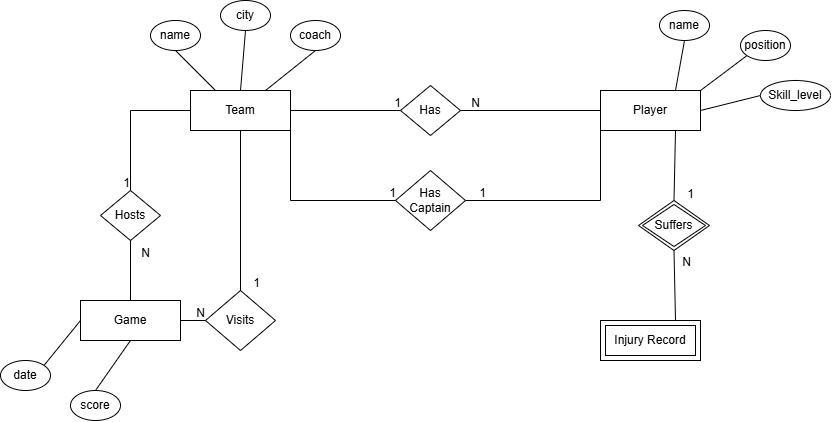

The diagram above was exported from draw.io. Its source (the exported page's mxGraphModel, read from the mxfile embedded in the PNG):
<mxGraphModel dx="2547" dy="2020" grid="1" gridSize="10" guides="1" tooltips="1" connect="1" arrows="1" fold="1" page="1" pageScale="1" pageWidth="827" pageHeight="1169" math="0" shadow="0">
  <root>
    <mxCell id="0" />
    <mxCell id="1" parent="0" />
    <mxCell id="DVNOS9svuWKfMEbXXl6h-1" parent="1" style="whiteSpace=wrap;html=1;align=center;" value="Team" vertex="1">
      <mxGeometry height="40" width="100" x="-20" y="20" as="geometry" />
    </mxCell>
    <mxCell id="DVNOS9svuWKfMEbXXl6h-2" parent="1" style="whiteSpace=wrap;html=1;align=center;" value="Player" vertex="1">
      <mxGeometry height="40" width="100" x="390" y="20" as="geometry" />
    </mxCell>
    <mxCell id="DVNOS9svuWKfMEbXXl6h-3" parent="1" style="whiteSpace=wrap;html=1;align=center;" value="Game" vertex="1">
      <mxGeometry height="40" width="100" x="-130" y="230" as="geometry" />
    </mxCell>
    <mxCell id="Rwd28Sg8zj5Jfu-eYvT--1" parent="1" style="shape=ext;margin=3;double=1;whiteSpace=wrap;html=1;align=center;" value="Injury Record" vertex="1">
      <mxGeometry height="40" width="100" x="390" y="250" as="geometry" />
    </mxCell>
    <mxCell id="Rwd28Sg8zj5Jfu-eYvT--2" parent="1" style="ellipse;whiteSpace=wrap;html=1;align=center;" value="name" vertex="1">
      <mxGeometry height="30" width="50" x="-60" y="-50" as="geometry" />
    </mxCell>
    <mxCell id="Rwd28Sg8zj5Jfu-eYvT--3" parent="1" style="ellipse;whiteSpace=wrap;html=1;align=center;" value="city" vertex="1">
      <mxGeometry height="30" width="50" x="10" y="-70" as="geometry" />
    </mxCell>
    <mxCell id="Rwd28Sg8zj5Jfu-eYvT--4" parent="1" style="ellipse;whiteSpace=wrap;html=1;align=center;" value="coach" vertex="1">
      <mxGeometry height="30" width="50" x="80" y="-50" as="geometry" />
    </mxCell>
    <mxCell id="Rwd28Sg8zj5Jfu-eYvT--5" parent="1" style="ellipse;whiteSpace=wrap;html=1;align=center;" value="name" vertex="1">
      <mxGeometry height="30" width="50" x="449" y="-60" as="geometry" />
    </mxCell>
    <mxCell id="Rwd28Sg8zj5Jfu-eYvT--6" parent="1" style="ellipse;whiteSpace=wrap;html=1;align=center;" value="position" vertex="1">
      <mxGeometry height="30" width="50" x="530" y="-40" as="geometry" />
    </mxCell>
    <mxCell id="Rwd28Sg8zj5Jfu-eYvT--7" parent="1" style="ellipse;whiteSpace=wrap;html=1;align=center;" value="Skill_level" vertex="1">
      <mxGeometry height="30" width="70" x="550" y="10" as="geometry" />
    </mxCell>
    <mxCell id="Rwd28Sg8zj5Jfu-eYvT--8" edge="1" parent="1" source="Rwd28Sg8zj5Jfu-eYvT--2" style="endArrow=none;html=1;rounded=0;exitX=0.5;exitY=1;exitDx=0;exitDy=0;entryX=0.25;entryY=0;entryDx=0;entryDy=0;" target="DVNOS9svuWKfMEbXXl6h-1" value="">
      <mxGeometry relative="1" as="geometry">
        <mxPoint x="-20" as="sourcePoint" />
        <mxPoint x="140" as="targetPoint" />
      </mxGeometry>
    </mxCell>
    <mxCell id="Rwd28Sg8zj5Jfu-eYvT--9" edge="1" parent="1" source="Rwd28Sg8zj5Jfu-eYvT--3" style="endArrow=none;html=1;rounded=0;exitX=0.5;exitY=1;exitDx=0;exitDy=0;entryX=0.5;entryY=0;entryDx=0;entryDy=0;" target="DVNOS9svuWKfMEbXXl6h-1" value="">
      <mxGeometry relative="1" as="geometry">
        <mxPoint x="170" y="-10" as="sourcePoint" />
        <mxPoint x="210" y="30" as="targetPoint" />
      </mxGeometry>
    </mxCell>
    <mxCell id="Rwd28Sg8zj5Jfu-eYvT--10" edge="1" parent="1" source="Rwd28Sg8zj5Jfu-eYvT--4" style="endArrow=none;html=1;rounded=0;exitX=0.5;exitY=1;exitDx=0;exitDy=0;entryX=0.75;entryY=0;entryDx=0;entryDy=0;" target="DVNOS9svuWKfMEbXXl6h-1" value="">
      <mxGeometry relative="1" as="geometry">
        <mxPoint x="100" y="-30" as="sourcePoint" />
        <mxPoint x="140" y="10" as="targetPoint" />
      </mxGeometry>
    </mxCell>
    <mxCell id="Rwd28Sg8zj5Jfu-eYvT--11" edge="1" parent="1" source="Rwd28Sg8zj5Jfu-eYvT--5" style="endArrow=none;html=1;rounded=0;exitX=0.5;exitY=1;exitDx=0;exitDy=0;entryX=0.75;entryY=0;entryDx=0;entryDy=0;" target="DVNOS9svuWKfMEbXXl6h-2" value="">
      <mxGeometry relative="1" as="geometry">
        <mxPoint x="440" as="sourcePoint" />
        <mxPoint x="480" y="40" as="targetPoint" />
      </mxGeometry>
    </mxCell>
    <mxCell id="Rwd28Sg8zj5Jfu-eYvT--12" edge="1" parent="1" source="DVNOS9svuWKfMEbXXl6h-2" style="endArrow=none;html=1;rounded=0;exitX=1;exitY=0;exitDx=0;exitDy=0;entryX=0;entryY=1;entryDx=0;entryDy=0;" target="Rwd28Sg8zj5Jfu-eYvT--6" value="">
      <mxGeometry relative="1" as="geometry">
        <mxPoint x="510" y="-20" as="sourcePoint" />
        <mxPoint x="550" y="20" as="targetPoint" />
      </mxGeometry>
    </mxCell>
    <mxCell id="Rwd28Sg8zj5Jfu-eYvT--13" edge="1" parent="1" source="DVNOS9svuWKfMEbXXl6h-2" style="endArrow=none;html=1;rounded=0;exitX=1;exitY=0.5;exitDx=0;exitDy=0;entryX=0;entryY=0.5;entryDx=0;entryDy=0;" target="Rwd28Sg8zj5Jfu-eYvT--7" value="">
      <mxGeometry relative="1" as="geometry">
        <mxPoint x="540" y="60" as="sourcePoint" />
        <mxPoint x="580" y="100" as="targetPoint" />
      </mxGeometry>
    </mxCell>
    <mxCell id="Rwd28Sg8zj5Jfu-eYvT--16" parent="1" style="ellipse;whiteSpace=wrap;html=1;align=center;" value="score" vertex="1">
      <mxGeometry height="30" width="50" x="-140" y="320" as="geometry" />
    </mxCell>
    <mxCell id="Rwd28Sg8zj5Jfu-eYvT--17" parent="1" style="ellipse;whiteSpace=wrap;html=1;align=center;" value="date" vertex="1">
      <mxGeometry height="30" width="50" x="-210" y="290" as="geometry" />
    </mxCell>
    <mxCell id="Rwd28Sg8zj5Jfu-eYvT--20" edge="1" parent="1" source="DVNOS9svuWKfMEbXXl6h-3" style="endArrow=none;html=1;rounded=0;exitX=0;exitY=0.5;exitDx=0;exitDy=0;entryX=1;entryY=0;entryDx=0;entryDy=0;" target="Rwd28Sg8zj5Jfu-eYvT--17" value="">
      <mxGeometry relative="1" as="geometry">
        <mxPoint x="-141" y="270" as="sourcePoint" />
        <mxPoint x="-150" y="320" as="targetPoint" />
      </mxGeometry>
    </mxCell>
    <mxCell id="Rwd28Sg8zj5Jfu-eYvT--21" edge="1" parent="1" source="DVNOS9svuWKfMEbXXl6h-3" style="endArrow=none;html=1;rounded=0;exitX=0.5;exitY=1;exitDx=0;exitDy=0;entryX=0.5;entryY=0;entryDx=0;entryDy=0;" target="Rwd28Sg8zj5Jfu-eYvT--16" value="">
      <mxGeometry relative="1" as="geometry">
        <mxPoint x="-111" y="330" as="sourcePoint" />
        <mxPoint x="-120" y="380" as="targetPoint" />
      </mxGeometry>
    </mxCell>
    <mxCell id="Rwd28Sg8zj5Jfu-eYvT--22" parent="1" style="shape=rhombus;perimeter=rhombusPerimeter;whiteSpace=wrap;html=1;align=center;" value="Has" vertex="1">
      <mxGeometry height="50" width="60" x="190" y="15" as="geometry" />
    </mxCell>
    <mxCell id="Rwd28Sg8zj5Jfu-eYvT--24" edge="1" parent="1" source="DVNOS9svuWKfMEbXXl6h-1" style="endArrow=none;html=1;rounded=0;exitX=1;exitY=0.5;exitDx=0;exitDy=0;entryX=0;entryY=0.5;entryDx=0;entryDy=0;" target="Rwd28Sg8zj5Jfu-eYvT--22" value="">
      <mxGeometry relative="1" as="geometry">
        <mxPoint x="100" y="60" as="sourcePoint" />
        <mxPoint x="240" y="40" as="targetPoint" />
      </mxGeometry>
    </mxCell>
    <mxCell id="Rwd28Sg8zj5Jfu-eYvT--25" connectable="0" parent="Rwd28Sg8zj5Jfu-eYvT--24" style="resizable=0;html=1;whiteSpace=wrap;align=right;verticalAlign=bottom;" value="1" vertex="1">
      <mxGeometry relative="1" x="1" as="geometry" />
    </mxCell>
    <mxCell id="Rwd28Sg8zj5Jfu-eYvT--26" edge="1" parent="1" source="DVNOS9svuWKfMEbXXl6h-2" style="endArrow=none;html=1;rounded=0;entryX=1;entryY=0.5;entryDx=0;entryDy=0;exitX=0;exitY=0.5;exitDx=0;exitDy=0;" target="Rwd28Sg8zj5Jfu-eYvT--22" value="">
      <mxGeometry relative="1" as="geometry">
        <mxPoint x="290" y="100" as="sourcePoint" />
        <mxPoint x="450" y="100" as="targetPoint" />
      </mxGeometry>
    </mxCell>
    <mxCell id="Rwd28Sg8zj5Jfu-eYvT--27" connectable="0" parent="Rwd28Sg8zj5Jfu-eYvT--26" style="resizable=0;html=1;whiteSpace=wrap;align=right;verticalAlign=bottom;" value="N" vertex="1">
      <mxGeometry relative="1" x="1" as="geometry">
        <mxPoint x="20" as="offset" />
      </mxGeometry>
    </mxCell>
    <mxCell id="Rwd28Sg8zj5Jfu-eYvT--28" parent="1" style="shape=rhombus;perimeter=rhombusPerimeter;whiteSpace=wrap;html=1;align=center;" value="Has&lt;div&gt;&lt;span style=&quot;background-color: transparent; color: light-dark(rgb(0, 0, 0), rgb(255, 255, 255));&quot;&gt;Captain&lt;/span&gt;&lt;/div&gt;" vertex="1">
      <mxGeometry height="60" width="70" x="185" y="100" as="geometry" />
    </mxCell>
    <mxCell id="Rwd28Sg8zj5Jfu-eYvT--29" edge="1" parent="1" source="DVNOS9svuWKfMEbXXl6h-1" style="endArrow=none;html=1;rounded=0;exitX=1;exitY=1;exitDx=0;exitDy=0;entryX=0;entryY=0.5;entryDx=0;entryDy=0;" target="Rwd28Sg8zj5Jfu-eYvT--28" value="">
      <mxGeometry relative="1" as="geometry">
        <Array as="points">
          <mxPoint x="80" y="130" />
        </Array>
        <mxPoint x="80" y="125" as="sourcePoint" />
        <mxPoint x="240" y="125" as="targetPoint" />
      </mxGeometry>
    </mxCell>
    <mxCell id="Rwd28Sg8zj5Jfu-eYvT--30" connectable="0" parent="Rwd28Sg8zj5Jfu-eYvT--29" style="resizable=0;html=1;whiteSpace=wrap;align=right;verticalAlign=bottom;" value="1" vertex="1">
      <mxGeometry relative="1" x="1" as="geometry" />
    </mxCell>
    <mxCell id="Rwd28Sg8zj5Jfu-eYvT--31" edge="1" parent="1" source="DVNOS9svuWKfMEbXXl6h-2" style="endArrow=none;html=1;rounded=0;entryX=1;entryY=0.5;entryDx=0;entryDy=0;exitX=0;exitY=1;exitDx=0;exitDy=0;" target="Rwd28Sg8zj5Jfu-eYvT--28" value="">
      <mxGeometry relative="1" as="geometry">
        <Array as="points">
          <mxPoint x="390" y="130" />
        </Array>
        <mxPoint x="390" y="125" as="sourcePoint" />
        <mxPoint x="450" y="185" as="targetPoint" />
      </mxGeometry>
    </mxCell>
    <mxCell id="Rwd28Sg8zj5Jfu-eYvT--32" connectable="0" parent="Rwd28Sg8zj5Jfu-eYvT--31" style="resizable=0;html=1;whiteSpace=wrap;align=right;verticalAlign=bottom;" value="1" vertex="1">
      <mxGeometry relative="1" x="1" as="geometry">
        <mxPoint x="20" as="offset" />
      </mxGeometry>
    </mxCell>
    <mxCell id="Rwd28Sg8zj5Jfu-eYvT--33" parent="1" style="shape=rhombus;double=1;perimeter=rhombusPerimeter;whiteSpace=wrap;html=1;align=center;" value="Suffers" vertex="1">
      <mxGeometry height="50" width="71" x="428" y="130" as="geometry" />
    </mxCell>
    <mxCell id="Rwd28Sg8zj5Jfu-eYvT--34" edge="1" parent="1" source="Rwd28Sg8zj5Jfu-eYvT--1" style="endArrow=none;html=1;rounded=0;entryX=0.5;entryY=1;entryDx=0;entryDy=0;exitX=0.75;exitY=0;exitDx=0;exitDy=0;" target="Rwd28Sg8zj5Jfu-eYvT--33" value="">
      <mxGeometry relative="1" as="geometry">
        <mxPoint x="580" y="190" as="sourcePoint" />
        <mxPoint x="440" y="190" as="targetPoint" />
      </mxGeometry>
    </mxCell>
    <mxCell id="Rwd28Sg8zj5Jfu-eYvT--35" connectable="0" parent="Rwd28Sg8zj5Jfu-eYvT--34" style="resizable=0;html=1;whiteSpace=wrap;align=right;verticalAlign=bottom;" value="N" vertex="1">
      <mxGeometry relative="1" x="1" as="geometry">
        <mxPoint x="17" y="20" as="offset" />
      </mxGeometry>
    </mxCell>
    <mxCell id="Rwd28Sg8zj5Jfu-eYvT--36" edge="1" parent="1" source="DVNOS9svuWKfMEbXXl6h-2" style="endArrow=none;html=1;rounded=0;exitX=0.75;exitY=1;exitDx=0;exitDy=0;entryX=0.5;entryY=0;entryDx=0;entryDy=0;" target="Rwd28Sg8zj5Jfu-eYvT--33" value="">
      <mxGeometry relative="1" as="geometry">
        <Array as="points" />
        <mxPoint x="580" y="210" as="sourcePoint" />
        <mxPoint x="445" y="280" as="targetPoint" />
      </mxGeometry>
    </mxCell>
    <mxCell id="Rwd28Sg8zj5Jfu-eYvT--37" connectable="0" parent="Rwd28Sg8zj5Jfu-eYvT--36" style="resizable=0;html=1;whiteSpace=wrap;align=right;verticalAlign=bottom;" value="1" vertex="1">
      <mxGeometry relative="1" x="1" as="geometry">
        <mxPoint x="20" as="offset" />
      </mxGeometry>
    </mxCell>
    <mxCell id="Rwd28Sg8zj5Jfu-eYvT--44" parent="1" style="shape=rhombus;perimeter=rhombusPerimeter;whiteSpace=wrap;html=1;align=center;" value="Hosts" vertex="1">
      <mxGeometry height="50" width="60" x="-110" y="120" as="geometry" />
    </mxCell>
    <mxCell id="Rwd28Sg8zj5Jfu-eYvT--45" edge="1" parent="1" source="DVNOS9svuWKfMEbXXl6h-1" style="endArrow=none;html=1;rounded=0;exitX=0;exitY=0.5;exitDx=0;exitDy=0;entryX=0.5;entryY=0;entryDx=0;entryDy=0;" target="Rwd28Sg8zj5Jfu-eYvT--44" value="">
      <mxGeometry relative="1" as="geometry">
        <Array as="points">
          <mxPoint x="-80" y="40" />
        </Array>
        <mxPoint x="-250" y="145" as="sourcePoint" />
        <mxPoint x="-90" y="145" as="targetPoint" />
      </mxGeometry>
    </mxCell>
    <mxCell id="Rwd28Sg8zj5Jfu-eYvT--46" connectable="0" parent="Rwd28Sg8zj5Jfu-eYvT--45" style="resizable=0;html=1;whiteSpace=wrap;align=right;verticalAlign=bottom;" value="1" vertex="1">
      <mxGeometry relative="1" x="1" as="geometry" />
    </mxCell>
    <mxCell id="Rwd28Sg8zj5Jfu-eYvT--47" edge="1" parent="1" source="DVNOS9svuWKfMEbXXl6h-3" style="endArrow=none;html=1;rounded=0;entryX=0.5;entryY=1;entryDx=0;entryDy=0;exitX=0.5;exitY=0;exitDx=0;exitDy=0;" target="Rwd28Sg8zj5Jfu-eYvT--44" value="">
      <mxGeometry relative="1" as="geometry">
        <mxPoint x="50" y="145" as="sourcePoint" />
        <mxPoint x="110" y="205" as="targetPoint" />
      </mxGeometry>
    </mxCell>
    <mxCell id="Rwd28Sg8zj5Jfu-eYvT--48" connectable="0" parent="Rwd28Sg8zj5Jfu-eYvT--47" style="resizable=0;html=1;whiteSpace=wrap;align=right;verticalAlign=bottom;" value="N" vertex="1">
      <mxGeometry relative="1" x="1" as="geometry">
        <mxPoint x="20" y="20" as="offset" />
      </mxGeometry>
    </mxCell>
    <mxCell id="Rwd28Sg8zj5Jfu-eYvT--49" parent="1" style="shape=rhombus;perimeter=rhombusPerimeter;whiteSpace=wrap;html=1;align=center;" value="Visits" vertex="1">
      <mxGeometry height="60" width="70" x="-5" y="220" as="geometry" />
    </mxCell>
    <mxCell id="Rwd28Sg8zj5Jfu-eYvT--50" edge="1" parent="1" source="DVNOS9svuWKfMEbXXl6h-3" style="endArrow=none;html=1;rounded=0;exitX=1;exitY=0.5;exitDx=0;exitDy=0;entryX=0;entryY=0.5;entryDx=0;entryDy=0;" target="Rwd28Sg8zj5Jfu-eYvT--49" value="">
      <mxGeometry relative="1" as="geometry">
        <Array as="points" />
        <mxPoint x="-10" y="290" as="sourcePoint" />
        <mxPoint x="150" y="355" as="targetPoint" />
      </mxGeometry>
    </mxCell>
    <mxCell id="Rwd28Sg8zj5Jfu-eYvT--51" connectable="0" parent="Rwd28Sg8zj5Jfu-eYvT--50" style="resizable=0;html=1;whiteSpace=wrap;align=right;verticalAlign=bottom;" value="N" vertex="1">
      <mxGeometry relative="1" x="1" as="geometry" />
    </mxCell>
    <mxCell id="Rwd28Sg8zj5Jfu-eYvT--52" edge="1" parent="1" source="DVNOS9svuWKfMEbXXl6h-1" style="endArrow=none;html=1;rounded=0;entryX=0.5;entryY=0;entryDx=0;entryDy=0;exitX=0.5;exitY=1;exitDx=0;exitDy=0;" target="Rwd28Sg8zj5Jfu-eYvT--49" value="">
      <mxGeometry relative="1" as="geometry">
        <Array as="points" />
        <mxPoint x="40" y="140" as="sourcePoint" />
        <mxPoint x="370" y="415" as="targetPoint" />
      </mxGeometry>
    </mxCell>
    <mxCell id="Rwd28Sg8zj5Jfu-eYvT--53" connectable="0" parent="Rwd28Sg8zj5Jfu-eYvT--52" style="resizable=0;html=1;whiteSpace=wrap;align=right;verticalAlign=bottom;" value="1" vertex="1">
      <mxGeometry relative="1" x="1" as="geometry">
        <mxPoint x="20" as="offset" />
      </mxGeometry>
    </mxCell>
  </root>
</mxGraphModel>